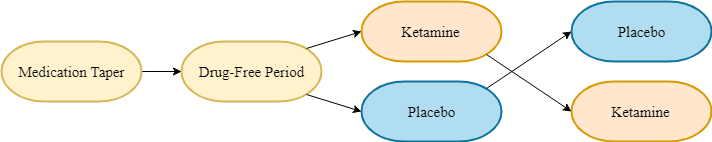

The diagram above was exported from draw.io. Its source (the exported page's mxGraphModel, read from the mxfile embedded in the PNG):
<mxGraphModel dx="1006" dy="629" grid="1" gridSize="10" guides="1" tooltips="1" connect="1" arrows="1" fold="1" page="1" pageScale="1" pageWidth="850" pageHeight="1100" math="0" shadow="0">
  <root>
    <mxCell id="0" />
    <mxCell id="1" parent="0" />
    <mxCell id="TRhx1U2mxW_I5245bblf-3" value="&lt;font style=&quot;font-size: 15px&quot;&gt;Drug-Free Period&lt;/font&gt;" style="strokeWidth=2;html=1;shape=mxgraph.flowchart.terminator;whiteSpace=wrap;fillColor=#fff2cc;strokeColor=#d6b656;fontFamily=maple;" vertex="1" parent="1">
      <mxGeometry x="230" y="250" width="140" height="60" as="geometry" />
    </mxCell>
    <mxCell id="TRhx1U2mxW_I5245bblf-19" value="" style="edgeStyle=orthogonalEdgeStyle;rounded=0;orthogonalLoop=1;jettySize=auto;html=1;fontColor=#000000;" edge="1" parent="1" source="TRhx1U2mxW_I5245bblf-18" target="TRhx1U2mxW_I5245bblf-3">
      <mxGeometry relative="1" as="geometry" />
    </mxCell>
    <mxCell id="TRhx1U2mxW_I5245bblf-18" value="&lt;span style=&quot;font-size: 15px&quot;&gt;Medication Taper&lt;/span&gt;" style="strokeWidth=2;html=1;shape=mxgraph.flowchart.terminator;whiteSpace=wrap;fillColor=#fff2cc;strokeColor=#d6b656;fontFamily=maple;" vertex="1" parent="1">
      <mxGeometry x="50" y="250" width="140" height="60" as="geometry" />
    </mxCell>
    <mxCell id="TRhx1U2mxW_I5245bblf-20" value="&lt;span style=&quot;font-size: 15px&quot;&gt;Ketamine&lt;/span&gt;" style="strokeWidth=2;html=1;shape=mxgraph.flowchart.terminator;whiteSpace=wrap;fillColor=#ffe6cc;strokeColor=#d79b00;fontFamily=maple;" vertex="1" parent="1">
      <mxGeometry x="410" y="210" width="140" height="60" as="geometry" />
    </mxCell>
    <mxCell id="TRhx1U2mxW_I5245bblf-24" value="&lt;span style=&quot;font-size: 15px&quot;&gt;Placebo&lt;/span&gt;" style="strokeWidth=2;html=1;shape=mxgraph.flowchart.terminator;whiteSpace=wrap;fillColor=#b1ddf0;strokeColor=#10739e;fontFamily=maple;" vertex="1" parent="1">
      <mxGeometry x="410" y="290" width="140" height="60" as="geometry" />
    </mxCell>
    <mxCell id="TRhx1U2mxW_I5245bblf-28" value="&lt;span style=&quot;font-size: 15px&quot;&gt;Ketamine&lt;br&gt;&lt;/span&gt;" style="strokeWidth=2;html=1;shape=mxgraph.flowchart.terminator;whiteSpace=wrap;fillColor=#ffe6cc;strokeColor=#d79b00;fontFamily=maple;" vertex="1" parent="1">
      <mxGeometry x="620" y="290" width="140" height="60" as="geometry" />
    </mxCell>
    <mxCell id="TRhx1U2mxW_I5245bblf-29" value="&lt;span style=&quot;font-size: 15px&quot;&gt;Placebo&lt;/span&gt;" style="strokeWidth=2;html=1;shape=mxgraph.flowchart.terminator;whiteSpace=wrap;fillColor=#b1ddf0;strokeColor=#10739e;fontFamily=maple;" vertex="1" parent="1">
      <mxGeometry x="620" y="210" width="140" height="60" as="geometry" />
    </mxCell>
    <mxCell id="TRhx1U2mxW_I5245bblf-34" value="" style="endArrow=classic;html=1;fontColor=#000000;exitX=0.89;exitY=0.11;exitDx=0;exitDy=0;exitPerimeter=0;entryX=0;entryY=0.5;entryDx=0;entryDy=0;entryPerimeter=0;" edge="1" parent="1" source="TRhx1U2mxW_I5245bblf-24" target="TRhx1U2mxW_I5245bblf-29">
      <mxGeometry width="50" height="50" relative="1" as="geometry">
        <mxPoint x="533" y="300" as="sourcePoint" />
        <mxPoint x="620" y="257" as="targetPoint" />
      </mxGeometry>
    </mxCell>
    <mxCell id="TRhx1U2mxW_I5245bblf-36" value="" style="endArrow=classic;html=1;fontColor=#000000;entryX=0;entryY=0.5;entryDx=0;entryDy=0;entryPerimeter=0;" edge="1" parent="1" target="TRhx1U2mxW_I5245bblf-28">
      <mxGeometry width="50" height="50" relative="1" as="geometry">
        <mxPoint x="535" y="263" as="sourcePoint" />
        <mxPoint x="620" y="300" as="targetPoint" />
      </mxGeometry>
    </mxCell>
    <mxCell id="TRhx1U2mxW_I5245bblf-37" value="" style="endArrow=classic;html=1;fontColor=#000000;exitX=0.89;exitY=0.11;exitDx=0;exitDy=0;exitPerimeter=0;entryX=0;entryY=0.5;entryDx=0;entryDy=0;entryPerimeter=0;" edge="1" parent="1" source="TRhx1U2mxW_I5245bblf-3" target="TRhx1U2mxW_I5245bblf-20">
      <mxGeometry width="50" height="50" relative="1" as="geometry">
        <mxPoint x="350" y="270" as="sourcePoint" />
        <mxPoint x="400" y="220" as="targetPoint" />
      </mxGeometry>
    </mxCell>
    <mxCell id="TRhx1U2mxW_I5245bblf-38" value="" style="endArrow=classic;html=1;fontColor=#000000;exitX=0.89;exitY=0.89;exitDx=0;exitDy=0;exitPerimeter=0;entryX=0;entryY=0.5;entryDx=0;entryDy=0;entryPerimeter=0;" edge="1" parent="1" source="TRhx1U2mxW_I5245bblf-3" target="TRhx1U2mxW_I5245bblf-24">
      <mxGeometry width="50" height="50" relative="1" as="geometry">
        <mxPoint x="350" y="325" as="sourcePoint" />
        <mxPoint x="400" y="275" as="targetPoint" />
      </mxGeometry>
    </mxCell>
  </root>
</mxGraphModel>